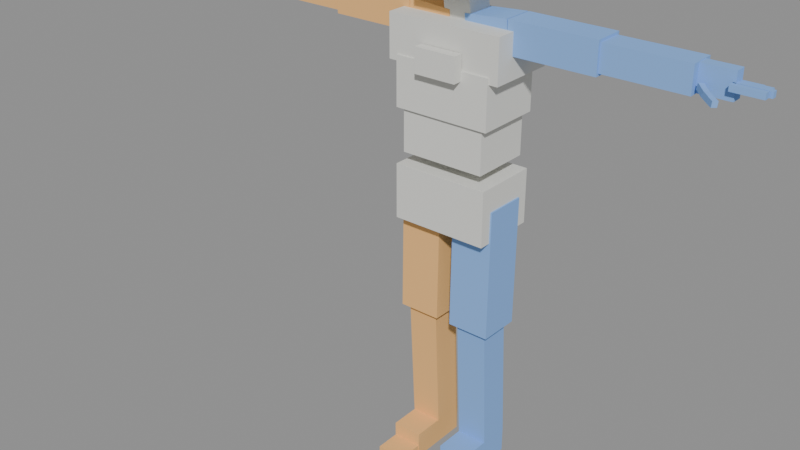 # Source: SoldierAnimations.blend  (saved by Blender 4.2.66; exported with 4.5.12 LTS)
import bpy
from mathutils import Matrix  # noqa: F401  (used for matrix-valued properties, if any)

bpy.ops.wm.read_factory_settings(use_empty=True)
scene = bpy.context.scene
scene.name = 'Scene'

# ---- materials (node trees are filled in below, after node groups)
mat_animleft = bpy.data.materials.new('AnimLeft')
mat_animleft.diffuse_color = (0.25, 0.45, 0.85, 1.0)
mat_animright = bpy.data.materials.new('AnimRight')
mat_animright.diffuse_color = (0.92, 0.52, 0.2, 1.0)
mat_animcentre = bpy.data.materials.new('AnimCentre')
mat_animcentre.diffuse_color = (0.74, 0.74, 0.7, 1.0)

# ---- material node trees

# ---- meshes
me_animproxy = bpy.data.meshes.new('AnimProxy')
me_animproxy.from_pydata([(0.16, 0.11, 0.85), (0.16, 0.11, 1.03), (-0.16, 0.11, 0.85), (-0.16, 0.11, 1.03), (0.16, -0.11, 0.85), (0.16, -0.11, 1.03), (-0.16, -0.11, 0.85), (-0.16, -0.11, 1.03), (0.14, 0.1, 1.07), (0.14, 0.1, 1.23), (-0.14, 0.1, 1.07), (-0.14, 0.1, 1.23), (0.14, -0.1, 1.07), (0.14, -0.1, 1.23), (-0.14, -0.1, 1.07), (-0.14, -0.1, 1.23), (0.16, 0.11, 1.21), (0.16, 0.11, 1.37), (-0.16, 0.11, 1.21), (-0.16, 0.11, 1.37), (0.16, -0.11, 1.21), (0.16, -0.11, 1.37), (-0.16, -0.11, 1.21), (-0.16, -0.11, 1.37), (0.19, 0.125, 1.35), (0.19, 0.125, 1.49), (-0.19, 0.125, 1.35), (-0.19, 0.125, 1.49), (0.19, -0.105, 1.35), (0.19, -0.105, 1.49), (-0.19, -0.105, 1.35), (-0.19, -0.105, 1.49), (0.095, 0.095, 1.575), (0.095, 0.095, 1.795), (-0.095, 0.095, 1.575), (-0.095, 0.095, 1.795), (0.095, -0.115, 1.575), (0.095, -0.115, 1.795), (-0.095, -0.115, 1.575), (-0.095, -0.115, 1.795), (0.07, -0.11, 1.34), (0.07, -0.11, 1.42), (-0.07, -0.11, 1.34), (-0.07, -0.11, 1.42), (0.07, -0.14, 1.34), (0.07, -0.14, 1.42), (-0.07, -0.14, 1.34), (-0.07, -0.14, 1.42), (0.07, -0.1, 1.648), (0.07, -0.1, 1.692), (-0.07, -0.1, 1.648), (-0.07, -0.1, 1.692), (0.07, -0.13, 1.648), (0.07, -0.13, 1.692), (-0.07, -0.13, 1.648), (-0.07, -0.13, 1.692), (0.045, 0.05439, 1.497), (0.045, -0.03439, 1.483), (-0.045, 0.05439, 1.497), (-0.045, -0.03439, 1.483), (0.045, 0.03939, 1.587), (0.045, -0.04939, 1.573), (-0.045, 0.03939, 1.587), (-0.045, -0.04939, 1.573), (0.03356, 0.06, 1.41), (0.03356, -0.04, 1.41), (0.02644, 0.06, 1.51), (0.02644, -0.04, 1.51), (0.1736, 0.06, 1.42), (0.1736, -0.04, 1.42), (0.1664, 0.06, 1.52), (0.1664, -0.04, 1.52), (0.17, 0.06, 1.42), (0.17, -0.04, 1.42), (0.17, 0.06, 1.52), (0.17, -0.04, 1.52), (0.45, 0.06, 1.42), (0.45, -0.04, 1.42), (0.45, 0.06, 1.52), (0.45, -0.04, 1.52), (0.45, 0.052, 1.428), (0.45, -0.032, 1.428), (0.45, 0.052, 1.512), (0.45, -0.032, 1.512), (0.71, 0.052, 1.428), (0.71, -0.032, 1.428), (0.71, 0.052, 1.512), (0.71, -0.032, 1.512), (0.71, 0.028, 1.43), (0.71, -0.008, 1.43), (0.71, 0.028, 1.51), (0.71, -0.008, 1.51), (0.809, 0.028, 1.43), (0.809, -0.008, 1.43), (0.809, 0.028, 1.51), (0.809, -0.008, 1.51), (0.025, 0.07, 0.9492), (0.025, -0.07, 0.9508), (0.165, 0.07, 0.9492), (0.165, -0.07, 0.9508), (0.025, 0.065, 0.5192), (0.025, -0.075, 0.5208), (0.165, 0.065, 0.5192), (0.165, -0.075, 0.5208), (0.043, 0.04691, 0.523), (0.043, -0.05691, 0.517), (0.147, 0.04691, 0.523), (0.147, -0.05691, 0.517), (0.043, 0.07191, 0.09302), (0.043, -0.03191, 0.08698), (0.147, 0.07191, 0.09302), (0.147, -0.03191, 0.08698), (0.145, 0.075, 0.0), (0.145, 0.075, 0.09), (0.045, 0.075, 0.0), (0.045, 0.075, 0.09), (0.145, -0.135, 0.0), (0.145, -0.135, 0.09), (0.045, -0.135, 0.0), (0.045, -0.135, 0.09), (0.143, -0.13, 0.0), (0.143, -0.13, 0.044), (0.047, -0.13, 0.0), (0.047, -0.13, 0.044), (0.143, -0.22, 0.0), (0.143, -0.22, 0.044), (0.047, -0.22, 0.0), (0.047, -0.22, 0.044), (0.8, -0.012, 1.461), (0.8, -0.028, 1.461), (0.8, -0.012, 1.479), (0.8, -0.028, 1.479), (0.845, -0.012, 1.461), (0.845, -0.028, 1.461), (0.845, -0.012, 1.479), (0.845, -0.028, 1.479), (0.845, -0.012, 1.461), (0.845, -0.028, 1.461), (0.845, -0.012, 1.479), (0.845, -0.028, 1.479), (0.871, -0.012, 1.461), (0.871, -0.028, 1.461), (0.871, -0.012, 1.479), (0.871, -0.028, 1.479), (0.871, -0.012, 1.461), (0.871, -0.028, 1.461), (0.871, -0.012, 1.479), (0.871, -0.028, 1.479), (0.893, -0.012, 1.461), (0.893, -0.028, 1.461), (0.893, -0.012, 1.479), (0.893, -0.028, 1.479), (0.8, 0.008, 1.461), (0.8, -0.008, 1.461), (0.8, 0.008, 1.479), (0.8, -0.008, 1.479), (0.849, 0.008, 1.461), (0.849, -0.008, 1.461), (0.849, 0.008, 1.479), (0.849, -0.008, 1.479), (0.849, 0.008, 1.461), (0.849, -0.008, 1.461), (0.849, 0.008, 1.479), (0.849, -0.008, 1.479), (0.879, 0.008, 1.461), (0.879, -0.008, 1.461), (0.879, 0.008, 1.479), (0.879, -0.008, 1.479), (0.879, 0.008, 1.461), (0.879, -0.008, 1.461), (0.879, 0.008, 1.479), (0.879, -0.008, 1.479), (0.903, 0.008, 1.461), (0.903, -0.008, 1.461), (0.903, 0.008, 1.479), (0.903, -0.008, 1.479), (0.795, 0.028, 1.458), (0.795, 0.012, 1.458), (0.795, 0.028, 1.476), (0.795, 0.012, 1.476), (0.84, 0.028, 1.458), (0.84, 0.012, 1.458), (0.84, 0.028, 1.476), (0.84, 0.012, 1.476), (0.84, 0.028, 1.458), (0.84, 0.012, 1.458), (0.84, 0.028, 1.476), (0.84, 0.012, 1.476), (0.868, 0.028, 1.458), (0.868, 0.012, 1.458), (0.868, 0.028, 1.476), (0.868, 0.012, 1.476), (0.868, 0.028, 1.458), (0.868, 0.012, 1.458), (0.868, 0.028, 1.476), (0.868, 0.012, 1.476), (0.89, 0.028, 1.458), (0.89, 0.012, 1.458), (0.89, 0.028, 1.476), (0.89, 0.012, 1.476), (0.785, 0.045, 1.453), (0.785, 0.029, 1.453), (0.785, 0.045, 1.471), (0.785, 0.029, 1.471), (0.821, 0.045, 1.453), (0.821, 0.029, 1.453), (0.821, 0.045, 1.471), (0.821, 0.029, 1.471), (0.821, 0.045, 1.453), (0.821, 0.029, 1.453), (0.821, 0.045, 1.471), (0.821, 0.029, 1.471), (0.842, 0.045, 1.453), (0.842, 0.029, 1.453), (0.842, 0.045, 1.471), (0.842, 0.029, 1.471), (0.842, 0.045, 1.453), (0.842, 0.029, 1.453), (0.842, 0.045, 1.471), (0.842, 0.029, 1.471), (0.86, 0.045, 1.453), (0.86, 0.029, 1.453), (0.86, 0.045, 1.471), (0.86, 0.029, 1.471), (0.7292, -0.01449, 1.445), (0.7178, -0.02551, 1.447), (0.7322, -0.01449, 1.463), (0.7208, -0.02551, 1.465), (0.7592, -0.04649, 1.44), (0.7478, -0.05751, 1.442), (0.7622, -0.04649, 1.458), (0.7508, -0.05751, 1.46), (0.759, -0.04594, 1.44), (0.7487, -0.05806, 1.442), (0.7613, -0.04594, 1.458), (0.751, -0.05806, 1.46), (0.782, -0.06594, 1.437), (0.7717, -0.07806, 1.439), (0.7843, -0.06594, 1.455), (0.774, -0.07806, 1.457), (0.7822, -0.06587, 1.438), (0.7719, -0.07813, 1.439), (0.7841, -0.06587, 1.455), (0.7738, -0.07813, 1.456), (0.8012, -0.08187, 1.436), (0.7909, -0.09413, 1.437), (0.8031, -0.08187, 1.453), (0.7928, -0.09413, 1.454), (-0.02644, 0.06, 1.51), (-0.02644, -0.04, 1.51), (-0.03356, 0.06, 1.41), (-0.03356, -0.04, 1.41), (-0.1664, 0.06, 1.52), (-0.1664, -0.04, 1.52), (-0.1736, 0.06, 1.42), (-0.1736, -0.04, 1.42), (-0.17, 0.06, 1.52), (-0.17, -0.04, 1.52), (-0.17, 0.06, 1.42), (-0.17, -0.04, 1.42), (-0.45, 0.06, 1.52), (-0.45, -0.04, 1.52), (-0.45, 0.06, 1.42), (-0.45, -0.04, 1.42), (-0.45, 0.052, 1.512), (-0.45, -0.032, 1.512), (-0.45, 0.052, 1.428), (-0.45, -0.032, 1.428), (-0.71, 0.052, 1.512), (-0.71, -0.032, 1.512), (-0.71, 0.052, 1.428), (-0.71, -0.032, 1.428), (-0.71, 0.028, 1.51), (-0.71, -0.008, 1.51), (-0.71, 0.028, 1.43), (-0.71, -0.008, 1.43), (-0.809, 0.028, 1.51), (-0.809, -0.008, 1.51), (-0.809, 0.028, 1.43), (-0.809, -0.008, 1.43), (-0.165, 0.07, 0.9492), (-0.165, -0.07, 0.9508), (-0.025, 0.07, 0.9492), (-0.025, -0.07, 0.9508), (-0.165, 0.065, 0.5192), (-0.165, -0.075, 0.5208), (-0.025, 0.065, 0.5192), (-0.025, -0.075, 0.5208), (-0.147, 0.04691, 0.523), (-0.147, -0.05691, 0.517), (-0.043, 0.04691, 0.523), (-0.043, -0.05691, 0.517), (-0.147, 0.07191, 0.09302), (-0.147, -0.03191, 0.08698), (-0.043, 0.07191, 0.09302), (-0.043, -0.03191, 0.08698), (-0.045, 0.075, 0.0), (-0.045, 0.075, 0.09), (-0.145, 0.075, 0.0), (-0.145, 0.075, 0.09), (-0.045, -0.135, 0.0), (-0.045, -0.135, 0.09), (-0.145, -0.135, 0.0), (-0.145, -0.135, 0.09), (-0.047, -0.13, 0.0), (-0.047, -0.13, 0.044), (-0.143, -0.13, 0.0), (-0.143, -0.13, 0.044), (-0.047, -0.22, 0.0), (-0.047, -0.22, 0.044), (-0.143, -0.22, 0.0), (-0.143, -0.22, 0.044), (-0.8, -0.012, 1.479), (-0.8, -0.028, 1.479), (-0.8, -0.012, 1.461), (-0.8, -0.028, 1.461), (-0.845, -0.012, 1.479), (-0.845, -0.028, 1.479), (-0.845, -0.012, 1.461), (-0.845, -0.028, 1.461), (-0.845, -0.012, 1.479), (-0.845, -0.028, 1.479), (-0.845, -0.012, 1.461), (-0.845, -0.028, 1.461), (-0.871, -0.012, 1.479), (-0.871, -0.028, 1.479), (-0.871, -0.012, 1.461), (-0.871, -0.028, 1.461), (-0.871, -0.012, 1.479), (-0.871, -0.028, 1.479), (-0.871, -0.012, 1.461), (-0.871, -0.028, 1.461), (-0.893, -0.012, 1.479), (-0.893, -0.028, 1.479), (-0.893, -0.012, 1.461), (-0.893, -0.028, 1.461), (-0.8, 0.008, 1.479), (-0.8, -0.008, 1.479), (-0.8, 0.008, 1.461), (-0.8, -0.008, 1.461), (-0.849, 0.008, 1.479), (-0.849, -0.008, 1.479), (-0.849, 0.008, 1.461), (-0.849, -0.008, 1.461), (-0.849, 0.008, 1.479), (-0.849, -0.008, 1.479), (-0.849, 0.008, 1.461), (-0.849, -0.008, 1.461), (-0.879, 0.008, 1.479), (-0.879, -0.008, 1.479), (-0.879, 0.008, 1.461), (-0.879, -0.008, 1.461), (-0.879, 0.008, 1.479), (-0.879, -0.008, 1.479), (-0.879, 0.008, 1.461), (-0.879, -0.008, 1.461), (-0.903, 0.008, 1.479), (-0.903, -0.008, 1.479), (-0.903, 0.008, 1.461), (-0.903, -0.008, 1.461), (-0.795, 0.028, 1.476), (-0.795, 0.012, 1.476), (-0.795, 0.028, 1.458), (-0.795, 0.012, 1.458), (-0.84, 0.028, 1.476), (-0.84, 0.012, 1.476), (-0.84, 0.028, 1.458), (-0.84, 0.012, 1.458), (-0.84, 0.028, 1.476), (-0.84, 0.012, 1.476), (-0.84, 0.028, 1.458), (-0.84, 0.012, 1.458), (-0.868, 0.028, 1.476), (-0.868, 0.012, 1.476), (-0.868, 0.028, 1.458), (-0.868, 0.012, 1.458), (-0.868, 0.028, 1.476), (-0.868, 0.012, 1.476), (-0.868, 0.028, 1.458), (-0.868, 0.012, 1.458), (-0.89, 0.028, 1.476), (-0.89, 0.012, 1.476), (-0.89, 0.028, 1.458), (-0.89, 0.012, 1.458), (-0.785, 0.045, 1.471), (-0.785, 0.029, 1.471), (-0.785, 0.045, 1.453), (-0.785, 0.029, 1.453), (-0.821, 0.045, 1.471), (-0.821, 0.029, 1.471), (-0.821, 0.045, 1.453), (-0.821, 0.029, 1.453), (-0.821, 0.045, 1.471), (-0.821, 0.029, 1.471), (-0.821, 0.045, 1.453), (-0.821, 0.029, 1.453), (-0.842, 0.045, 1.471), (-0.842, 0.029, 1.471), (-0.842, 0.045, 1.453), (-0.842, 0.029, 1.453), (-0.842, 0.045, 1.471), (-0.842, 0.029, 1.471), (-0.842, 0.045, 1.453), (-0.842, 0.029, 1.453), (-0.86, 0.045, 1.471), (-0.86, 0.029, 1.471), (-0.86, 0.045, 1.453), (-0.86, 0.029, 1.453), (-0.7322, -0.01449, 1.463), (-0.7208, -0.02551, 1.465), (-0.7292, -0.01449, 1.445), (-0.7178, -0.02551, 1.447), (-0.7622, -0.04649, 1.458), (-0.7508, -0.05751, 1.46), (-0.7592, -0.04649, 1.44), (-0.7478, -0.05751, 1.442), (-0.7613, -0.04594, 1.458), (-0.751, -0.05806, 1.46), (-0.759, -0.04594, 1.44), (-0.7487, -0.05806, 1.442), (-0.7843, -0.06594, 1.455), (-0.774, -0.07806, 1.457), (-0.782, -0.06594, 1.437), (-0.7717, -0.07806, 1.439), (-0.7841, -0.06587, 1.455), (-0.7738, -0.07813, 1.456), (-0.7822, -0.06587, 1.438), (-0.7719, -0.07813, 1.439), (-0.8031, -0.08187, 1.453), (-0.7928, -0.09413, 1.454), (-0.8012, -0.08187, 1.436), (-0.7909, -0.09413, 1.437)], [], [(2, 3, 1, 0), (5, 7, 6, 4), (1, 5, 4, 0), (6, 7, 3, 2), (4, 6, 2, 0), (3, 7, 5, 1), (10, 11, 9, 8), (13, 15, 14, 12), (9, 13, 12, 8), (14, 15, 11, 10), (12, 14, 10, 8), (11, 15, 13, 9), (18, 19, 17, 16), (21, 23, 22, 20), (17, 21, 20, 16), (22, 23, 19, 18), (20, 22, 18, 16), (19, 23, 21, 17), (26, 27, 25, 24), (29, 31, 30, 28), (25, 29, 28, 24), (30, 31, 27, 26), (28, 30, 26, 24), (27, 31, 29, 25), (34, 35, 33, 32), (37, 39, 38, 36), (33, 37, 36, 32), (38, 39, 35, 34), (36, 38, 34, 32), (35, 39, 37, 33), (42, 43, 41, 40), (45, 47, 46, 44), (41, 45, 44, 40), (46, 47, 43, 42), (44, 46, 42, 40), (43, 47, 45, 41), (50, 51, 49, 48), (53, 55, 54, 52), (49, 53, 52, 48), (54, 55, 51, 50), (52, 54, 50, 48), (51, 55, 53, 49), (58, 56, 57, 59), (61, 60, 62, 63), (57, 56, 60, 61), (62, 58, 59, 63), (60, 56, 58, 62), (59, 57, 61, 63), (66, 64, 65, 67), (69, 68, 70, 71), (65, 64, 68, 69), (70, 66, 67, 71), (68, 64, 66, 70), (67, 65, 69, 71), (74, 72, 73, 75), (77, 76, 78, 79), (73, 72, 76, 77), (78, 74, 75, 79), (76, 72, 74, 78), (75, 73, 77, 79), (82, 80, 81, 83), (85, 84, 86, 87), (81, 80, 84, 85), (86, 82, 83, 87), (84, 80, 82, 86), (83, 81, 85, 87), (90, 88, 89, 91), (93, 92, 94, 95), (89, 88, 92, 93), (94, 90, 91, 95), (92, 88, 90, 94), (91, 89, 93, 95), (98, 96, 97, 99), (101, 100, 102, 103), (97, 96, 100, 101), (102, 98, 99, 103), (100, 96, 98, 102), (99, 97, 101, 103), (106, 104, 105, 107), (109, 108, 110, 111), (105, 104, 108, 109), (110, 106, 107, 111), (108, 104, 106, 110), (107, 105, 109, 111), (114, 115, 113, 112), (117, 119, 118, 116), (113, 117, 116, 112), (118, 119, 115, 114), (116, 118, 114, 112), (115, 119, 117, 113), (122, 123, 121, 120), (125, 127, 126, 124), (121, 125, 124, 120), (126, 127, 123, 122), (124, 126, 122, 120), (123, 127, 125, 121), (130, 128, 129, 131), (133, 132, 134, 135), (129, 128, 132, 133), (134, 130, 131, 135), (132, 128, 130, 134), (131, 129, 133, 135), (138, 136, 137, 139), (141, 140, 142, 143), (137, 136, 140, 141), (142, 138, 139, 143), (140, 136, 138, 142), (139, 137, 141, 143), (146, 144, 145, 147), (149, 148, 150, 151), (145, 144, 148, 149), (150, 146, 147, 151), (148, 144, 146, 150), (147, 145, 149, 151), (154, 152, 153, 155), (157, 156, 158, 159), (153, 152, 156, 157), (158, 154, 155, 159), (156, 152, 154, 158), (155, 153, 157, 159), (162, 160, 161, 163), (165, 164, 166, 167), (161, 160, 164, 165), (166, 162, 163, 167), (164, 160, 162, 166), (163, 161, 165, 167), (170, 168, 169, 171), (173, 172, 174, 175), (169, 168, 172, 173), (174, 170, 171, 175), (172, 168, 170, 174), (171, 169, 173, 175), (178, 176, 177, 179), (181, 180, 182, 183), (177, 176, 180, 181), (182, 178, 179, 183), (180, 176, 178, 182), (179, 177, 181, 183), (186, 184, 185, 187), (189, 188, 190, 191), (185, 184, 188, 189), (190, 186, 187, 191), (188, 184, 186, 190), (187, 185, 189, 191), (194, 192, 193, 195), (197, 196, 198, 199), (193, 192, 196, 197), (198, 194, 195, 199), (196, 192, 194, 198), (195, 193, 197, 199), (202, 200, 201, 203), (205, 204, 206, 207), (201, 200, 204, 205), (206, 202, 203, 207), (204, 200, 202, 206), (203, 201, 205, 207), (210, 208, 209, 211), (213, 212, 214, 215), (209, 208, 212, 213), (214, 210, 211, 215), (212, 208, 210, 214), (211, 209, 213, 215), (218, 216, 217, 219), (221, 220, 222, 223), (217, 216, 220, 221), (222, 218, 219, 223), (220, 216, 218, 222), (219, 217, 221, 223), (226, 224, 225, 227), (229, 228, 230, 231), (225, 224, 228, 229), (230, 226, 227, 231), (228, 224, 226, 230), (227, 225, 229, 231), (234, 232, 233, 235), (237, 236, 238, 239), (233, 232, 236, 237), (238, 234, 235, 239), (236, 232, 234, 238), (235, 233, 237, 239), (242, 240, 241, 243), (245, 244, 246, 247), (241, 240, 244, 245), (246, 242, 243, 247), (244, 240, 242, 246), (243, 241, 245, 247), (250, 248, 249, 251), (253, 252, 254, 255), (249, 248, 252, 253), (254, 250, 251, 255), (252, 248, 250, 254), (251, 249, 253, 255), (258, 256, 257, 259), (261, 260, 262, 263), (257, 256, 260, 261), (262, 258, 259, 263), (260, 256, 258, 262), (259, 257, 261, 263), (266, 264, 265, 267), (269, 268, 270, 271), (265, 264, 268, 269), (270, 266, 267, 271), (268, 264, 266, 270), (267, 265, 269, 271), (274, 272, 273, 275), (277, 276, 278, 279), (273, 272, 276, 277), (278, 274, 275, 279), (276, 272, 274, 278), (275, 273, 277, 279), (282, 280, 281, 283), (285, 284, 286, 287), (281, 280, 284, 285), (286, 282, 283, 287), (284, 280, 282, 286), (283, 281, 285, 287), (290, 288, 289, 291), (293, 292, 294, 295), (289, 288, 292, 293), (294, 290, 291, 295), (292, 288, 290, 294), (291, 289, 293, 295), (298, 299, 297, 296), (301, 303, 302, 300), (297, 301, 300, 296), (302, 303, 299, 298), (300, 302, 298, 296), (299, 303, 301, 297), (306, 307, 305, 304), (309, 311, 310, 308), (305, 309, 308, 304), (310, 311, 307, 306), (308, 310, 306, 304), (307, 311, 309, 305), (314, 312, 313, 315), (317, 316, 318, 319), (313, 312, 316, 317), (318, 314, 315, 319), (316, 312, 314, 318), (315, 313, 317, 319), (322, 320, 321, 323), (325, 324, 326, 327), (321, 320, 324, 325), (326, 322, 323, 327), (324, 320, 322, 326), (323, 321, 325, 327), (330, 328, 329, 331), (333, 332, 334, 335), (329, 328, 332, 333), (334, 330, 331, 335), (332, 328, 330, 334), (331, 329, 333, 335), (338, 336, 337, 339), (341, 340, 342, 343), (337, 336, 340, 341), (342, 338, 339, 343), (340, 336, 338, 342), (339, 337, 341, 343), (346, 344, 345, 347), (349, 348, 350, 351), (345, 344, 348, 349), (350, 346, 347, 351), (348, 344, 346, 350), (347, 345, 349, 351), (354, 352, 353, 355), (357, 356, 358, 359), (353, 352, 356, 357), (358, 354, 355, 359), (356, 352, 354, 358), (355, 353, 357, 359), (362, 360, 361, 363), (365, 364, 366, 367), (361, 360, 364, 365), (366, 362, 363, 367), (364, 360, 362, 366), (363, 361, 365, 367), (370, 368, 369, 371), (373, 372, 374, 375), (369, 368, 372, 373), (374, 370, 371, 375), (372, 368, 370, 374), (371, 369, 373, 375), (378, 376, 377, 379), (381, 380, 382, 383), (377, 376, 380, 381), (382, 378, 379, 383), (380, 376, 378, 382), (379, 377, 381, 383), (386, 384, 385, 387), (389, 388, 390, 391), (385, 384, 388, 389), (390, 386, 387, 391), (388, 384, 386, 390), (387, 385, 389, 391), (394, 392, 393, 395), (397, 396, 398, 399), (393, 392, 396, 397), (398, 394, 395, 399), (396, 392, 394, 398), (395, 393, 397, 399), (402, 400, 401, 403), (405, 404, 406, 407), (401, 400, 404, 405), (406, 402, 403, 407), (404, 400, 402, 406), (403, 401, 405, 407), (410, 408, 409, 411), (413, 412, 414, 415), (409, 408, 412, 413), (414, 410, 411, 415), (412, 408, 410, 414), (411, 409, 413, 415), (418, 416, 417, 419), (421, 420, 422, 423), (417, 416, 420, 421), (422, 418, 419, 423), (420, 416, 418, 422), (419, 417, 421, 423), (426, 424, 425, 427), (429, 428, 430, 431), (425, 424, 428, 429), (430, 426, 427, 431), (428, 424, 426, 430), (427, 425, 429, 431)])
me_animproxy.polygons.foreach_set('material_index', [2, 2, 2, 2, 2, 2, 2, 2, 2, 2, 2, 2, 2, 2, 2, 2, 2, 2, 2, 2, 2, 2, 2, 2, 2, 2, 2, 2, 2, 2, 2, 2, 2, 2, 2, 2, 2, 2, 2, 2, 2, 2, 2, 2, 2, 2, 2, 2, 0, 0, 0, 0, 0, 0, 0, 0, 0, 0, 0, 0, 0, 0, 0, 0, 0, 0, 0, 0, 0, 0, 0, 0, 0, 0, 0, 0, 0, 0, 0, 0, 0, 0, 0, 0, 0, 0, 0, 0, 0, 0, 0, 0, 0, 0, 0, 0, 0, 0, 0, 0, 0, 0, 0, 0, 0, 0, 0, 0, 0, 0, 0, 0, 0, 0, 0, 0, 0, 0, 0, 0, 0, 0, 0, 0, 0, 0, 0, 0, 0, 0, 0, 0, 0, 0, 0, 0, 0, 0, 0, 0, 0, 0, 0, 0, 0, 0, 0, 0, 0, 0, 0, 0, 0, 0, 0, 0, 0, 0, 0, 0, 0, 0, 0, 0, 0, 0, 0, 0, 0, 0, 0, 0, 0, 0, 0, 0, 0, 0, 0, 0, 0, 0, 0, 0, 0, 0, 1, 1, 1, 1, 1, 1, 1, 1, 1, 1, 1, 1, 1, 1, 1, 1, 1, 1, 1, 1, 1, 1, 1, 1, 1, 1, 1, 1, 1, 1, 1, 1, 1, 1, 1, 1, 1, 1, 1, 1, 1, 1, 1, 1, 1, 1, 1, 1, 1, 1, 1, 1, 1, 1, 1, 1, 1, 1, 1, 1, 1, 1, 1, 1, 1, 1, 1, 1, 1, 1, 1, 1, 1, 1, 1, 1, 1, 1, 1, 1, 1, 1, 1, 1, 1, 1, 1, 1, 1, 1, 1, 1, 1, 1, 1, 1, 1, 1, 1, 1, 1, 1, 1, 1, 1, 1, 1, 1, 1, 1, 1, 1, 1, 1, 1, 1, 1, 1, 1, 1, 1, 1, 1, 1, 1, 1, 1, 1, 1, 1, 1, 1, 1, 1, 1, 1, 1, 1])
me_animproxy.materials.append(mat_animleft)
me_animproxy.materials.append(mat_animright)
me_animproxy.materials.append(mat_animcentre)
me_animproxy.update()
arm_soldierrig = bpy.data.armatures.new('SoldierRig')  # bones are not reproduced

# ---- objects
ob_soldierrig = bpy.data.objects.new('SoldierRig', arm_soldierrig)
ob_animproxy = bpy.data.objects.new('AnimProxy', me_animproxy)

# ---- transforms, parenting, visibility, modifiers, constraints
ob_soldierrig.location = (0.0, 0.0, 0.0)
ob_animproxy.parent = ob_soldierrig
ob_animproxy.location = (0.0, 0.0, 0.0)
_vg = ob_animproxy.vertex_groups.new(name='Hips')
_vg.add([0, 1, 2, 3, 4, 5, 6, 7], 1.0, 'REPLACE')
_vg = ob_animproxy.vertex_groups.new(name='Spine')
_vg.add([8, 9, 10, 11, 12, 13, 14, 15], 1.0, 'REPLACE')
_vg = ob_animproxy.vertex_groups.new(name='Chest')
_vg.add([16, 17, 18, 19, 20, 21, 22, 23], 1.0, 'REPLACE')
_vg = ob_animproxy.vertex_groups.new(name='UpperChest')
_vg.add([24, 25, 26, 27, 28, 29, 30, 31, 40, 41, 42, 43, 44, 45, 46, 47], 1.0, 'REPLACE')
_vg = ob_animproxy.vertex_groups.new(name='Head')
_vg.add([32, 33, 34, 35, 36, 37, 38, 39, 48, 49, 50, 51, 52, 53, 54, 55], 1.0, 'REPLACE')
_vg = ob_animproxy.vertex_groups.new(name='Neck')
_vg.add([56, 57, 58, 59, 60, 61, 62, 63], 1.0, 'REPLACE')
_vg = ob_animproxy.vertex_groups.new(name='LeftShoulder')
_vg.add([64, 65, 66, 67, 68, 69, 70, 71], 1.0, 'REPLACE')
_vg = ob_animproxy.vertex_groups.new(name='LeftUpperArm')
_vg.add([72, 73, 74, 75, 76, 77, 78, 79], 1.0, 'REPLACE')
_vg = ob_animproxy.vertex_groups.new(name='LeftLowerArm')
_vg.add([80, 81, 82, 83, 84, 85, 86, 87], 1.0, 'REPLACE')
_vg = ob_animproxy.vertex_groups.new(name='LeftHand')
_vg.add([88, 89, 90, 91, 92, 93, 94, 95], 1.0, 'REPLACE')
_vg = ob_animproxy.vertex_groups.new(name='LeftUpperLeg')
_vg.add([96, 97, 98, 99, 100, 101, 102, 103], 1.0, 'REPLACE')
_vg = ob_animproxy.vertex_groups.new(name='LeftLowerLeg')
_vg.add([104, 105, 106, 107, 108, 109, 110, 111], 1.0, 'REPLACE')
_vg = ob_animproxy.vertex_groups.new(name='LeftFoot')
_vg.add([112, 113, 114, 115, 116, 117, 118, 119], 1.0, 'REPLACE')
_vg = ob_animproxy.vertex_groups.new(name='LeftToes')
_vg.add([120, 121, 122, 123, 124, 125, 126, 127], 1.0, 'REPLACE')
_vg = ob_animproxy.vertex_groups.new(name='LeftIndexProximal')
_vg.add([128, 129, 130, 131, 132, 133, 134, 135], 1.0, 'REPLACE')
_vg = ob_animproxy.vertex_groups.new(name='LeftIndexIntermediate')
_vg.add([136, 137, 138, 139, 140, 141, 142, 143], 1.0, 'REPLACE')
_vg = ob_animproxy.vertex_groups.new(name='LeftIndexDistal')
_vg.add([144, 145, 146, 147, 148, 149, 150, 151], 1.0, 'REPLACE')
_vg = ob_animproxy.vertex_groups.new(name='LeftMiddleProximal')
_vg.add([152, 153, 154, 155, 156, 157, 158, 159], 1.0, 'REPLACE')
_vg = ob_animproxy.vertex_groups.new(name='LeftMiddleIntermediate')
_vg.add([160, 161, 162, 163, 164, 165, 166, 167], 1.0, 'REPLACE')
_vg = ob_animproxy.vertex_groups.new(name='LeftMiddleDistal')
_vg.add([168, 169, 170, 171, 172, 173, 174, 175], 1.0, 'REPLACE')
_vg = ob_animproxy.vertex_groups.new(name='LeftRingProximal')
_vg.add([176, 177, 178, 179, 180, 181, 182, 183], 1.0, 'REPLACE')
_vg = ob_animproxy.vertex_groups.new(name='LeftRingIntermediate')
_vg.add([184, 185, 186, 187, 188, 189, 190, 191], 1.0, 'REPLACE')
_vg = ob_animproxy.vertex_groups.new(name='LeftRingDistal')
_vg.add([192, 193, 194, 195, 196, 197, 198, 199], 1.0, 'REPLACE')
_vg = ob_animproxy.vertex_groups.new(name='LeftLittleProximal')
_vg.add([200, 201, 202, 203, 204, 205, 206, 207], 1.0, 'REPLACE')
_vg = ob_animproxy.vertex_groups.new(name='LeftLittleIntermediate')
_vg.add([208, 209, 210, 211, 212, 213, 214, 215], 1.0, 'REPLACE')
_vg = ob_animproxy.vertex_groups.new(name='LeftLittleDistal')
_vg.add([216, 217, 218, 219, 220, 221, 222, 223], 1.0, 'REPLACE')
_vg = ob_animproxy.vertex_groups.new(name='LeftThumbProximal')
_vg.add([224, 225, 226, 227, 228, 229, 230, 231], 1.0, 'REPLACE')
_vg = ob_animproxy.vertex_groups.new(name='LeftThumbIntermediate')
_vg.add([232, 233, 234, 235, 236, 237, 238, 239], 1.0, 'REPLACE')
_vg = ob_animproxy.vertex_groups.new(name='LeftThumbDistal')
_vg.add([240, 241, 242, 243, 244, 245, 246, 247], 1.0, 'REPLACE')
_vg = ob_animproxy.vertex_groups.new(name='RightShoulder')
_vg.add([248, 249, 250, 251, 252, 253, 254, 255], 1.0, 'REPLACE')
_vg = ob_animproxy.vertex_groups.new(name='RightUpperArm')
_vg.add([256, 257, 258, 259, 260, 261, 262, 263], 1.0, 'REPLACE')
_vg = ob_animproxy.vertex_groups.new(name='RightLowerArm')
_vg.add([264, 265, 266, 267, 268, 269, 270, 271], 1.0, 'REPLACE')
_vg = ob_animproxy.vertex_groups.new(name='RightHand')
_vg.add([272, 273, 274, 275, 276, 277, 278, 279], 1.0, 'REPLACE')
_vg = ob_animproxy.vertex_groups.new(name='RightUpperLeg')
_vg.add([280, 281, 282, 283, 284, 285, 286, 287], 1.0, 'REPLACE')
_vg = ob_animproxy.vertex_groups.new(name='RightLowerLeg')
_vg.add([288, 289, 290, 291, 292, 293, 294, 295], 1.0, 'REPLACE')
_vg = ob_animproxy.vertex_groups.new(name='RightFoot')
_vg.add([296, 297, 298, 299, 300, 301, 302, 303], 1.0, 'REPLACE')
_vg = ob_animproxy.vertex_groups.new(name='RightToes')
_vg.add([304, 305, 306, 307, 308, 309, 310, 311], 1.0, 'REPLACE')
_vg = ob_animproxy.vertex_groups.new(name='RightIndexProximal')
_vg.add([312, 313, 314, 315, 316, 317, 318, 319], 1.0, 'REPLACE')
_vg = ob_animproxy.vertex_groups.new(name='RightIndexIntermediate')
_vg.add([320, 321, 322, 323, 324, 325, 326, 327], 1.0, 'REPLACE')
_vg = ob_animproxy.vertex_groups.new(name='RightIndexDistal')
_vg.add([328, 329, 330, 331, 332, 333, 334, 335], 1.0, 'REPLACE')
_vg = ob_animproxy.vertex_groups.new(name='RightMiddleProximal')
_vg.add([336, 337, 338, 339, 340, 341, 342, 343], 1.0, 'REPLACE')
_vg = ob_animproxy.vertex_groups.new(name='RightMiddleIntermediate')
_vg.add([344, 345, 346, 347, 348, 349, 350, 351], 1.0, 'REPLACE')
_vg = ob_animproxy.vertex_groups.new(name='RightMiddleDistal')
_vg.add([352, 353, 354, 355, 356, 357, 358, 359], 1.0, 'REPLACE')
_vg = ob_animproxy.vertex_groups.new(name='RightRingProximal')
_vg.add([360, 361, 362, 363, 364, 365, 366, 367], 1.0, 'REPLACE')
_vg = ob_animproxy.vertex_groups.new(name='RightRingIntermediate')
_vg.add([368, 369, 370, 371, 372, 373, 374, 375], 1.0, 'REPLACE')
_vg = ob_animproxy.vertex_groups.new(name='RightRingDistal')
_vg.add([376, 377, 378, 379, 380, 381, 382, 383], 1.0, 'REPLACE')
_vg = ob_animproxy.vertex_groups.new(name='RightLittleProximal')
_vg.add([384, 385, 386, 387, 388, 389, 390, 391], 1.0, 'REPLACE')
_vg = ob_animproxy.vertex_groups.new(name='RightLittleIntermediate')
_vg.add([392, 393, 394, 395, 396, 397, 398, 399], 1.0, 'REPLACE')
_vg = ob_animproxy.vertex_groups.new(name='RightLittleDistal')
_vg.add([400, 401, 402, 403, 404, 405, 406, 407], 1.0, 'REPLACE')
_vg = ob_animproxy.vertex_groups.new(name='RightThumbProximal')
_vg.add([408, 409, 410, 411, 412, 413, 414, 415], 1.0, 'REPLACE')
_vg = ob_animproxy.vertex_groups.new(name='RightThumbIntermediate')
_vg.add([416, 417, 418, 419, 420, 421, 422, 423], 1.0, 'REPLACE')
_vg = ob_animproxy.vertex_groups.new(name='RightThumbDistal')
_vg.add([424, 425, 426, 427, 428, 429, 430, 431], 1.0, 'REPLACE')
_m = ob_animproxy.modifiers.new('Armature', 'ARMATURE')
_m.object = ob_soldierrig

# ---- collection membership
scene.collection.objects.link(ob_soldierrig)
scene.collection.objects.link(ob_animproxy)

# ---- scene / render settings (as saved in the file)
scene.frame_start = 1; scene.frame_end = 250; scene.frame_set(1)
scene.render.engine = 'BLENDER_EEVEE_NEXT'
scene.render.fps = 30
bpy.context.view_layer.update()

# ---- added for rendering (the .blend has no active camera and no usable light): camera, sun + grey world if the file has none
cam_auto = bpy.data.cameras.new('AutoCamera')
cam_auto.lens = 50.0
cam_auto.sensor_width = 36.0
cam_auto.clip_end = 1000.0
ob_auto_camera = bpy.data.objects.new('AutoCamera', cam_auto)
scene.collection.objects.link(ob_auto_camera)
ob_auto_camera.location = (1.7991, -2.4452, 2.38308)
ob_auto_camera.rotation_euler = (1.09748, -7.21219e-08, 0.694738)
scene.camera = ob_auto_camera
light_auto_sun = bpy.data.lights.new('AutoSun', 'SUN')
light_auto_sun.energy = 3.0
light_auto_sun.angle = 0.0523599
ob_auto_sun = bpy.data.objects.new('AutoSun', light_auto_sun)
scene.collection.objects.link(ob_auto_sun)
ob_auto_sun.rotation_euler = (0.872665, 0.174533, 0.523599)
if scene.world is None:
    world_auto = bpy.data.worlds.new('AutoWorld')
    world_auto.color = (0.3, 0.3, 0.3)
    scene.world = world_auto
bpy.context.view_layer.update()
